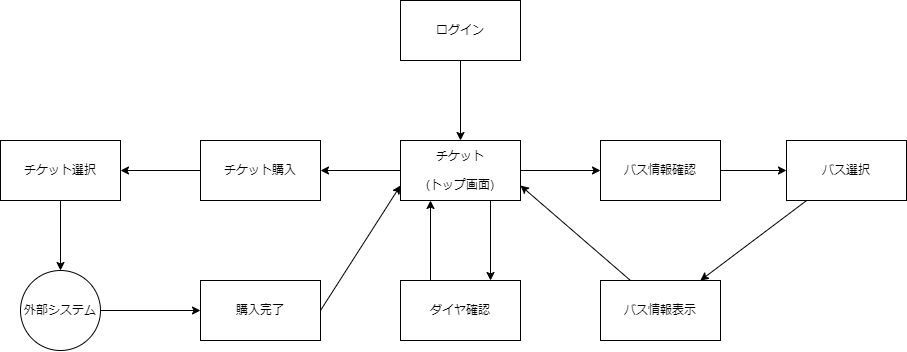

The diagram above was exported from draw.io. Its source (the exported page's mxGraphModel, read from the mxfile embedded in the PNG):
<mxGraphModel dx="1193" dy="706" grid="1" gridSize="10" guides="1" tooltips="1" connect="1" arrows="1" fold="1" page="1" pageScale="1" pageWidth="827" pageHeight="1169" math="0" shadow="0">
  <root>
    <mxCell id="0" />
    <mxCell id="1" parent="0" />
    <mxCell id="5" value="" style="edgeStyle=none;html=1;" parent="1" source="2" target="4" edge="1">
      <mxGeometry relative="1" as="geometry" />
    </mxCell>
    <mxCell id="2" value="ログイン" style="rounded=0;whiteSpace=wrap;html=1;" parent="1" vertex="1">
      <mxGeometry x="454" y="70" width="120" height="60" as="geometry" />
    </mxCell>
    <mxCell id="7" value="" style="edgeStyle=none;html=1;exitX=0.75;exitY=1;exitDx=0;exitDy=0;entryX=0.75;entryY=0;entryDx=0;entryDy=0;" parent="1" source="4" target="6" edge="1">
      <mxGeometry relative="1" as="geometry">
        <Array as="points" />
      </mxGeometry>
    </mxCell>
    <mxCell id="9" value="" style="edgeStyle=none;html=1;" parent="1" source="4" target="8" edge="1">
      <mxGeometry relative="1" as="geometry" />
    </mxCell>
    <mxCell id="22" value="" style="edgeStyle=none;html=1;" parent="1" source="4" target="21" edge="1">
      <mxGeometry relative="1" as="geometry" />
    </mxCell>
    <mxCell id="4" value="チケット&lt;br&gt;&lt;br&gt;(トップ画面)" style="rounded=0;whiteSpace=wrap;html=1;" parent="1" vertex="1">
      <mxGeometry x="454" y="210" width="120" height="60" as="geometry" />
    </mxCell>
    <mxCell id="28" style="edgeStyle=none;html=1;exitX=0.25;exitY=0;exitDx=0;exitDy=0;entryX=0.25;entryY=1;entryDx=0;entryDy=0;" edge="1" parent="1" source="6" target="4">
      <mxGeometry relative="1" as="geometry" />
    </mxCell>
    <mxCell id="6" value="ダイヤ確認" style="rounded=0;whiteSpace=wrap;html=1;" parent="1" vertex="1">
      <mxGeometry x="454" y="350" width="120" height="60" as="geometry" />
    </mxCell>
    <mxCell id="11" value="" style="edgeStyle=none;html=1;" parent="1" source="8" target="10" edge="1">
      <mxGeometry relative="1" as="geometry" />
    </mxCell>
    <mxCell id="8" value="チケット購入" style="rounded=0;whiteSpace=wrap;html=1;" parent="1" vertex="1">
      <mxGeometry x="254" y="210" width="120" height="60" as="geometry" />
    </mxCell>
    <mxCell id="15" value="" style="edgeStyle=none;html=1;" parent="1" source="10" target="14" edge="1">
      <mxGeometry relative="1" as="geometry" />
    </mxCell>
    <mxCell id="10" value="チケット選択" style="whiteSpace=wrap;html=1;rounded=0;" parent="1" vertex="1">
      <mxGeometry x="54" y="210" width="120" height="60" as="geometry" />
    </mxCell>
    <mxCell id="19" value="" style="edgeStyle=none;html=1;" parent="1" source="14" target="18" edge="1">
      <mxGeometry relative="1" as="geometry" />
    </mxCell>
    <mxCell id="14" value="外部システム" style="ellipse;whiteSpace=wrap;html=1;rounded=0;" parent="1" vertex="1">
      <mxGeometry x="74" y="340" width="80" height="80" as="geometry" />
    </mxCell>
    <mxCell id="20" style="edgeStyle=none;html=1;exitX=1;exitY=0.5;exitDx=0;exitDy=0;entryX=0;entryY=0.75;entryDx=0;entryDy=0;" parent="1" source="18" target="4" edge="1">
      <mxGeometry relative="1" as="geometry" />
    </mxCell>
    <mxCell id="18" value="購入完了" style="whiteSpace=wrap;html=1;rounded=0;" parent="1" vertex="1">
      <mxGeometry x="254" y="350" width="120" height="60" as="geometry" />
    </mxCell>
    <mxCell id="24" value="" style="edgeStyle=none;html=1;" parent="1" source="21" target="23" edge="1">
      <mxGeometry relative="1" as="geometry" />
    </mxCell>
    <mxCell id="21" value="バス情報確認" style="whiteSpace=wrap;html=1;rounded=0;" parent="1" vertex="1">
      <mxGeometry x="654" y="210" width="120" height="60" as="geometry" />
    </mxCell>
    <mxCell id="26" value="" style="edgeStyle=none;html=1;" parent="1" source="23" target="25" edge="1">
      <mxGeometry relative="1" as="geometry" />
    </mxCell>
    <mxCell id="23" value="バス選択" style="whiteSpace=wrap;html=1;rounded=0;" parent="1" vertex="1">
      <mxGeometry x="840" y="210" width="120" height="60" as="geometry" />
    </mxCell>
    <mxCell id="27" style="edgeStyle=none;html=1;exitX=0.25;exitY=0;exitDx=0;exitDy=0;entryX=1;entryY=0.75;entryDx=0;entryDy=0;" edge="1" parent="1" source="25" target="4">
      <mxGeometry relative="1" as="geometry" />
    </mxCell>
    <mxCell id="25" value="バス情報表示" style="whiteSpace=wrap;html=1;rounded=0;" parent="1" vertex="1">
      <mxGeometry x="654" y="350" width="120" height="60" as="geometry" />
    </mxCell>
  </root>
</mxGraphModel>